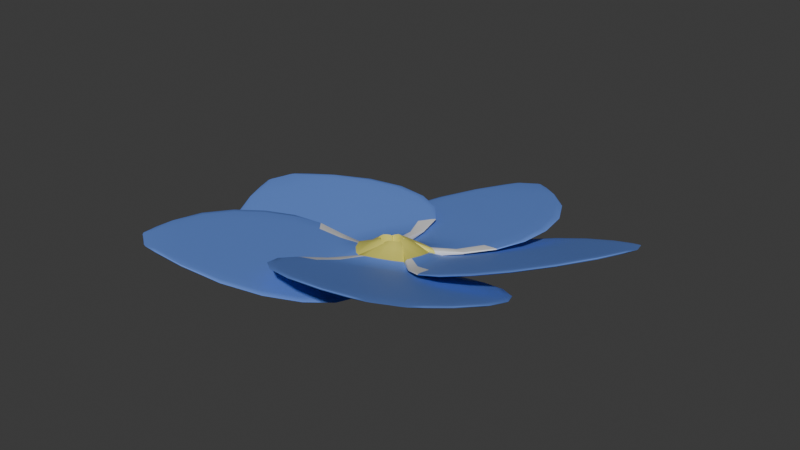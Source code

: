 # Source: forget_me_not.blend  (saved by Blender 4.4.30; exported with 4.5.12 LTS)
import bpy
from mathutils import Matrix  # noqa: F401  (used for matrix-valued properties, if any)

bpy.ops.wm.read_factory_settings(use_empty=True)
scene = bpy.context.scene
scene.name = 'Scene'

# ---- collections
col_collection = bpy.data.collections.new('Collection'); scene.collection.children.link(col_collection)

# ---- materials (node trees are filled in below, after node groups)
mat_petal = bpy.data.materials.new('petal')
mat_center = bpy.data.materials.new('center')
mat_edge = bpy.data.materials.new('edge')

# ---- node groups
ng_smooth_by_angle = bpy.data.node_groups.new('Smooth by Angle', 'GeometryNodeTree')
_s = ng_smooth_by_angle.interface.new_socket(name='Mesh', in_out='OUTPUT', socket_type='NodeSocketGeometry')
_s = ng_smooth_by_angle.interface.new_socket(name='Mesh', in_out='INPUT', socket_type='NodeSocketGeometry')
_s = ng_smooth_by_angle.interface.new_socket(name='Angle', in_out='INPUT', socket_type='NodeSocketFloat')
_s.subtype = 'ANGLE'
_s.default_value = 0.5236
_s.min_value = 0.0
_s.max_value = 3.142
_s.description = 'Maximum face angle for smooth edges'
_s = ng_smooth_by_angle.interface.new_socket(name='Ignore Sharpness', in_out='INPUT', socket_type='NodeSocketBool')
_s.force_non_field = True
ng_smooth_by_angle.description = 'Set the sharpness of mesh edges based on the angle between the neighboring faces'
ng_smooth_by_angle.is_modifier = True
_N = ng_smooth_by_angle.nodes; _L = ng_smooth_by_angle.links
n0 = _N.new('GeometryNodeSetShadeSmooth'); n0.name = 'Set Shade Smooth'; n0.location = (120, -80)
n0.domain = 'EDGE'
n1 = _N.new('GeometryNodeSetShadeSmooth'); n1.name = 'Set Shade Smooth.001'; n1.location = (300, -80)
n2 = _N.new('NodeGroupOutput'); n2.name = 'Group Output'; n2.location = (480, -80)
n3 = _N.new('GeometryNodeInputMeshEdgeAngle'); n3.name = 'Edge Angle'; n3.location = (-440, -240)
n4 = _N.new('NodeGroupInput'); n4.name = 'Group Input'; n4.location = (-80, -80)
n5 = _N.new('GeometryNodeInputEdgeSmooth'); n5.name = 'Is Edge Smooth'; n5.location = (-260, -120)
n6 = _N.new('GeometryNodeInputShadeSmooth'); n6.name = 'Is Shade Smooth'; n6.location = (-440, -397)
n7 = _N.new('FunctionNodeCompare'); n7.name = 'Compare'; n7.location = (-260, -260)
n7.operation = 'LESS_EQUAL'
n7.inputs[6].default_value = (0.0, 0.0, 0.0, 0.0)
n7.inputs[7].default_value = (0.0, 0.0, 0.0, 0.0)
n8 = _N.new('FunctionNodeBooleanMath'); n8.name = 'Boolean Math.001'; n8.location = (-80, -260)
n9 = _N.new('NodeGroupInput'); n9.name = 'Group Input.001'; n9.location = (-440, -329)
n10 = _N.new('NodeGroupInput'); n10.name = 'Group Input.002'; n10.location = (-259, -189)
n11 = _N.new('FunctionNodeBooleanMath'); n11.name = 'Boolean Math'; n11.location = (-80, -149)
n11.operation = 'OR'
n12 = _N.new('FunctionNodeBooleanMath'); n12.name = 'Boolean Math.002'; n12.location = (-260, -380)
n12.operation = 'OR'
n13 = _N.new('NodeGroupInput'); n13.name = 'Group Input.003'; n13.location = (-440, -460)
_L.new(n3.outputs[0], n7.inputs[0])
_L.new(n1.outputs[0], n2.inputs[0])
_L.new(n9.outputs[1], n7.inputs[1])
_L.new(n7.outputs[0], n8.inputs[0])
_L.new(n4.outputs[0], n0.inputs[0])
_L.new(n0.outputs[0], n1.inputs[0])
_L.new(n8.outputs[0], n0.inputs[2])
_L.new(n10.outputs[2], n11.inputs[1])
_L.new(n5.outputs[0], n11.inputs[0])
_L.new(n11.outputs[0], n0.inputs[1])
_L.new(n13.outputs[2], n12.inputs[1])
_L.new(n6.outputs[0], n12.inputs[0])
_L.new(n12.outputs[0], n8.inputs[1])
n2.is_active_output = True

# ---- material node trees
mat_petal.use_nodes = True; mat_petal.node_tree.nodes.clear()
_N = mat_petal.node_tree.nodes; _L = mat_petal.node_tree.links
n0 = _N.new('ShaderNodeBsdfPrincipled'); n0.name = 'Principled BSDF'; n0.location = (10, 300)
n0.inputs[0].default_value = (0.1462, 0.2863, 0.8001, 1.0)
n1 = _N.new('ShaderNodeOutputMaterial'); n1.name = 'Material Output'; n1.location = (300, 300)
_L.new(n0.outputs[0], n1.inputs[0])
n1.is_active_output = True
mat_center.use_nodes = True; mat_center.node_tree.nodes.clear()
_N = mat_center.node_tree.nodes; _L = mat_center.node_tree.links
n0 = _N.new('ShaderNodeBsdfPrincipled'); n0.name = 'Principled BSDF'; n0.location = (10, 300)
n0.inputs[0].default_value = (0.8002, 0.7406, 0.14, 1.0)
n1 = _N.new('ShaderNodeOutputMaterial'); n1.name = 'Material Output'; n1.location = (300, 300)
_L.new(n0.outputs[0], n1.inputs[0])
n1.is_active_output = True
mat_edge.use_nodes = True; mat_edge.node_tree.nodes.clear()
_N = mat_edge.node_tree.nodes; _L = mat_edge.node_tree.links
n0 = _N.new('ShaderNodeBsdfPrincipled'); n0.name = 'Principled BSDF'; n0.location = (10, 300)
n1 = _N.new('ShaderNodeOutputMaterial'); n1.name = 'Material Output'; n1.location = (300, 300)
_L.new(n0.outputs[0], n1.inputs[0])
n1.is_active_output = True

# ---- world
world_world = bpy.data.worlds.new('World'); scene.world = world_world
world_world.use_nodes = True; world_world.node_tree.nodes.clear()
_N = world_world.node_tree.nodes; _L = world_world.node_tree.links
n0 = _N.new('ShaderNodeOutputWorld'); n0.name = 'World Output'; n0.location = (300, 300)
n1 = _N.new('ShaderNodeBackground'); n1.name = 'Background'; n1.location = (10, 300)
n1.inputs[0].default_value = (0.05088, 0.05088, 0.05088, 1.0)
_L.new(n1.outputs[0], n0.inputs[0])
n0.is_active_output = True
world_world.color = (0.05088, 0.05088, 0.05088)
world_world.sun_shadow_jitter_overblur = 0.0

# ---- meshes
me_cube = bpy.data.meshes.new('Cube')
me_cube.from_pydata([(-0.009999, 0.008859, -0.002011), (-0.003352, 0.009864, 0.02815), (-0.01109, 0.2061, -0.001), (-0.01109, 0.2061, 0.001), (0.0, 0.2061, -0.001), (0.0, 0.2061, 0.001), (0.0, 0.01149, -0.001), (0.0, 0.01149, 0.03082), (-0.07964, 0.1534, -0.001), (-0.09932, 0.0912, -0.001), (-0.08303, 0.04187, -0.001), (-0.08303, 0.04187, 0.001), (-0.09932, 0.0912, 0.001), (-0.07964, 0.1534, 0.001), (0.0, 0.1453, 0.001), (0.0, 0.1061, 0.001), (0.0, 0.06492, 0.001), (0.0, 0.1453, -0.001), (0.0, 0.1061, -0.001), (0.0, 0.06492, -0.001), (-0.02297, 0.01974, -0.0007552), (0.0, 0.03593, 0.001), (0.0, 0.03593, -0.001), (-0.02297, 0.01974, 0.001245), (-0.009489, 0.2061, -0.001), (-0.002868, 0.0101, 0.02853), (-0.009489, 0.2061, 0.001), (-0.008554, 0.00924, -0.001865), (-0.06813, 0.1522, -0.001), (-0.08496, 0.09335, -0.001), (-0.07103, 0.04521, -0.001), (-0.06813, 0.1522, 0.001), (-0.08496, 0.09335, 0.001), (-0.07869, 0.04308, 0.001), (-0.01965, 0.02208, -0.0007906), (-0.01965, 0.02208, 0.001209)], [], [(8, 13, 3, 2), (27, 25, 1, 0), (35, 23, 1, 25), (34, 22, 6, 27), (24, 26, 5, 4), (24, 4, 17, 28), (28, 17, 18, 29), (29, 18, 19, 30), (26, 3, 13, 31), (31, 13, 12, 32), (32, 12, 11, 33), (20, 23, 11, 10), (10, 11, 12, 9), (9, 12, 13, 8), (0, 1, 23, 20), (30, 19, 22, 34), (33, 11, 23, 35), (16, 33, 35, 21), (10, 30, 34, 20), (15, 32, 33, 16), (14, 31, 32, 15), (5, 26, 31, 14), (9, 29, 30, 10), (8, 28, 29, 9), (2, 24, 28, 8), (2, 3, 26, 24), (20, 34, 27, 0), (21, 35, 25, 7), (6, 7, 25, 27)])
me_cube.polygons.foreach_set('use_smooth', [True] * 29)
me_cube.polygons.foreach_set('material_index', [0, 1, 1, 0, 0, 0, 0, 0, 0, 0, 0, 2, 0, 0, 1, 0, 2, 0, 2, 0, 0, 0, 0, 0, 0, 0, 0, 1, 1])
_uv = me_cube.uv_layers.new(name='UVMap')
_uv.uv.foreach_set('vector', [0.375, 0.1875, 0.625, 0.1875, 0.625, 0.25, 0.375, 0.25, 0.3757, 0.9851, 0.624, 0.9775, 0.625, 1.0, 0.375, 1.0, 0.8535, 0.7258, 0.8702, 0.7246, 0.875, 0.75, 0.8481, 0.7498, 0.1456, 0.7261, 0.2475, 0.7252, 0.25, 0.75, 0.1513, 0.7495, 0.375, 0.2681, 0.625, 0.2681, 0.625, 0.375, 0.375, 0.375, 0.1592, 0.5002, 0.25, 0.5, 0.25, 0.5625, 0.1392, 0.5608, 0.1392, 0.5608, 0.25, 0.5625, 0.25, 0.625, 0.141, 0.6253, 0.141, 0.6253, 0.25, 0.625, 0.25, 0.6875, 0.1405, 0.6877, 0.8408, 0.5002, 0.875, 0.5, 0.875, 0.5625, 0.8608, 0.5608, 0.8608, 0.5608, 0.875, 0.5625, 0.875, 0.625, 0.859, 0.6253, 0.859, 0.6253, 0.875, 0.625, 0.875, 0.6875, 0.8704, 0.6878, 0.375, 0.02499, 0.625, 0.02499, 0.625, 0.0625, 0.375, 0.0625, 0.375, 0.0625, 0.625, 0.0625, 0.625, 0.125, 0.375, 0.125, 0.375, 0.125, 0.625, 0.125, 0.625, 0.1875, 0.375, 0.1875, 0.375, 0.0, 0.625, 0.0, 0.625, 0.02499, 0.375, 0.02499, 0.1405, 0.6877, 0.25, 0.6875, 0.2475, 0.7252, 0.1456, 0.7261, 0.8704, 0.6878, 0.875, 0.6875, 0.8702, 0.7246, 0.8535, 0.7258, 0.75, 0.6875, 0.8704, 0.6878, 0.8535, 0.7258, 0.7525, 0.7252, 0.125, 0.6875, 0.1405, 0.6877, 0.1456, 0.7261, 0.1298, 0.7246, 0.75, 0.625, 0.859, 0.6253, 0.8704, 0.6878, 0.75, 0.6875, 0.75, 0.5625, 0.8608, 0.5608, 0.859, 0.6253, 0.75, 0.625, 0.75, 0.5, 0.8408, 0.5002, 0.8608, 0.5608, 0.75, 0.5625, 0.125, 0.625, 0.141, 0.6253, 0.1405, 0.6877, 0.125, 0.6875, 0.125, 0.5625, 0.1392, 0.5608, 0.141, 0.6253, 0.125, 0.625, 0.125, 0.5, 0.1592, 0.5002, 0.1392, 0.5608, 0.125, 0.5625, 0.375, 0.25, 0.625, 0.25, 0.625, 0.2681, 0.375, 0.2681, 0.1298, 0.7246, 0.1456, 0.7261, 0.1513, 0.7495, 0.125, 0.75, 0.7525, 0.7252, 0.8535, 0.7258, 0.8481, 0.7498, 0.75, 0.75, 0.375, 0.875, 0.625, 0.875, 0.624, 0.9775, 0.3757, 0.9851])
me_cube.materials.append(mat_petal)
me_cube.materials.append(mat_center)
me_cube.materials.append(mat_edge)
me_cube.update()

# ---- objects
ob_petal = bpy.data.objects.new('Petal', me_cube)
ob_flower_center = bpy.data.objects.new('Flower Center', None)

# ---- transforms, parenting, visibility, modifiers, constraints
ob_petal.location = (0.0, 0.0, 0.0)
ob_petal.rotation_euler = (0.0, -0.2443, 0.0)
_m = ob_petal.modifiers.new('Mirror', 'MIRROR')
_m.use_clip = True
_m.merge_threshold = 0.0001
_m = ob_petal.modifiers.new('Subdivision', 'SUBSURF')
_m.render_levels = 1
_m = ob_petal.modifiers.new('Smooth by Angle', 'NODES')
_m.node_group = ng_smooth_by_angle
_m.show_group_selector = False
_m = ob_petal.modifiers.new('Array', 'ARRAY')
_m.count = 5
_m.use_relative_offset = False
_m.use_object_offset = True
_m.offset_object = ob_flower_center
ob_flower_center.location = (0.0, 0.0, 0.0)
ob_flower_center.rotation_euler = (0.0, -0.0, 1.257)

# ---- collection membership
col_collection.objects.link(ob_petal)
col_collection.objects.link(ob_flower_center)

# ---- scene / render settings (as saved in the file)
scene.frame_start = 1; scene.frame_end = 250; scene.frame_set(25)
scene.render.engine = 'BLENDER_EEVEE_NEXT'
bpy.context.view_layer.update()

# ---- added for rendering (the .blend has no active camera and no usable light): camera, sun
cam_auto = bpy.data.cameras.new('AutoCamera')
cam_auto.lens = 50.0
cam_auto.sensor_width = 36.0
cam_auto.clip_end = 1000.0
ob_auto_camera = bpy.data.objects.new('AutoCamera', cam_auto)
scene.collection.objects.link(ob_auto_camera)
ob_auto_camera.location = (0.523882, -0.618102, 0.450134)
ob_auto_camera.rotation_euler = (1.09748, -7.21219e-08, 0.694738)
scene.camera = ob_auto_camera
light_auto_sun = bpy.data.lights.new('AutoSun', 'SUN')
light_auto_sun.energy = 3.0
light_auto_sun.angle = 0.0523599
ob_auto_sun = bpy.data.objects.new('AutoSun', light_auto_sun)
scene.collection.objects.link(ob_auto_sun)
ob_auto_sun.rotation_euler = (0.872665, 0.174533, 0.523599)
bpy.context.view_layer.update()
